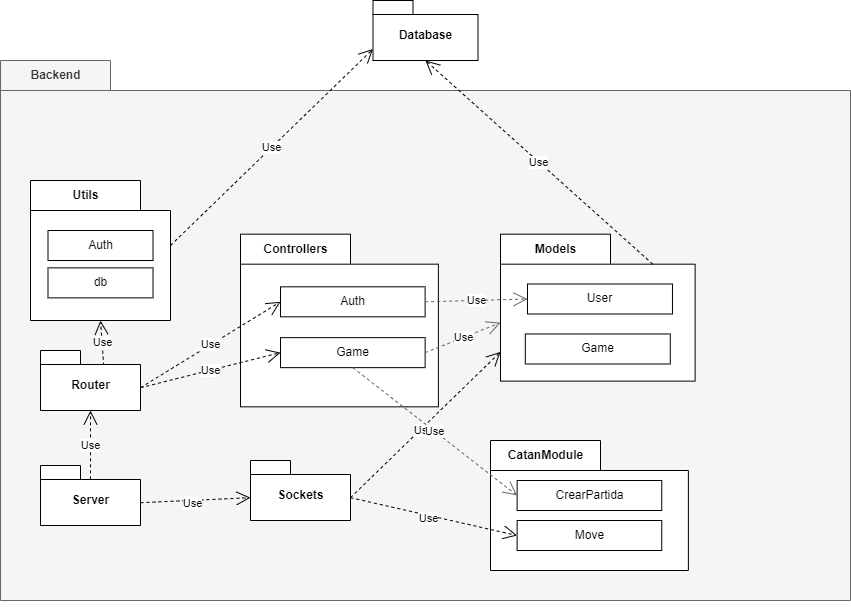

The diagram above was exported from draw.io. Its source (the exported page's mxGraphModel, read from the mxfile embedded in the PNG):
<mxGraphModel dx="1434" dy="1931" grid="1" gridSize="10" guides="1" tooltips="1" connect="1" arrows="1" fold="1" page="1" pageScale="1" pageWidth="827" pageHeight="1169" math="0" shadow="0">
  <root>
    <mxCell id="0" />
    <mxCell id="1" parent="0" />
    <mxCell id="Es5iYCzbH0OWx4KntrT4-1" value="Backend" style="shape=folder;fontStyle=1;tabWidth=110;tabHeight=30;tabPosition=left;html=1;boundedLbl=1;labelInHeader=1;collapsible=0;fillColor=#f5f5f5;fontColor=#333333;strokeColor=#666666;container=0;" vertex="1" parent="1">
      <mxGeometry x="90" y="-210" width="850" height="540" as="geometry" />
    </mxCell>
    <mxCell id="Es5iYCzbH0OWx4KntrT4-2" value="Controllers" style="shape=folder;fontStyle=1;tabWidth=110;tabHeight=30;tabPosition=left;html=1;boundedLbl=1;labelInHeader=1;container=1;collapsible=0;recursiveResize=0;" vertex="1" parent="1">
      <mxGeometry x="330" y="-36.31999999999999" width="197.88" height="172.64" as="geometry" />
    </mxCell>
    <mxCell id="Es5iYCzbH0OWx4KntrT4-3" value="Game" style="html=1;" vertex="1" parent="Es5iYCzbH0OWx4KntrT4-2">
      <mxGeometry x="39.99923076923078" y="103.46999999999998" width="144.6348076923077" height="30" as="geometry" />
    </mxCell>
    <mxCell id="Es5iYCzbH0OWx4KntrT4-4" value="Auth" style="html=1;" vertex="1" parent="Es5iYCzbH0OWx4KntrT4-2">
      <mxGeometry x="39.99923076923078" y="52.64" width="144.6348076923077" height="30" as="geometry" />
    </mxCell>
    <mxCell id="Es5iYCzbH0OWx4KntrT4-7" value="Use" style="endArrow=open;endSize=12;dashed=1;html=1;rounded=0;exitX=1;exitY=0.62;exitDx=0;exitDy=0;entryX=0;entryY=0.5;entryDx=0;entryDy=0;exitPerimeter=0;" edge="1" parent="1" source="Es5iYCzbH0OWx4KntrT4-23" target="Es5iYCzbH0OWx4KntrT4-3">
      <mxGeometry width="160" relative="1" as="geometry">
        <mxPoint x="267.5527400000001" y="-54.07020000000011" as="sourcePoint" />
        <mxPoint x="-274.7818181818186" y="-27.56410256410254" as="targetPoint" />
      </mxGeometry>
    </mxCell>
    <mxCell id="Es5iYCzbH0OWx4KntrT4-8" value="Use" style="endArrow=open;endSize=12;dashed=1;html=1;rounded=0;exitX=0.632;exitY=0.252;exitDx=0;exitDy=0;exitPerimeter=0;entryX=0.5;entryY=1;entryDx=0;entryDy=0;entryPerimeter=0;" edge="1" parent="1" source="Es5iYCzbH0OWx4KntrT4-23" target="Es5iYCzbH0OWx4KntrT4-24">
      <mxGeometry width="160" relative="1" as="geometry">
        <mxPoint x="183.57500000000027" y="10" as="sourcePoint" />
        <mxPoint x="386.4499999999998" y="167.5" as="targetPoint" />
      </mxGeometry>
    </mxCell>
    <mxCell id="Es5iYCzbH0OWx4KntrT4-9" value="Use" style="endArrow=open;endSize=12;dashed=1;html=1;rounded=0;entryX=0;entryY=0.5;entryDx=0;entryDy=0;exitX=1;exitY=0.62;exitDx=0;exitDy=0;exitPerimeter=0;" edge="1" parent="1" source="Es5iYCzbH0OWx4KntrT4-23" target="Es5iYCzbH0OWx4KntrT4-4">
      <mxGeometry width="160" relative="1" as="geometry">
        <mxPoint x="268.2272600000001" y="-38.34654999999998" as="sourcePoint" />
        <mxPoint x="70" y="250" as="targetPoint" />
      </mxGeometry>
    </mxCell>
    <mxCell id="Es5iYCzbH0OWx4KntrT4-11" value="Models" style="shape=folder;fontStyle=1;tabWidth=110;tabHeight=30;tabPosition=left;html=1;boundedLbl=1;labelInHeader=1;container=0;collapsible=0;" vertex="1" parent="1">
      <mxGeometry x="590" y="-36.31999999999998" width="194.62" height="146.95" as="geometry" />
    </mxCell>
    <mxCell id="Es5iYCzbH0OWx4KntrT4-12" value="Use" style="endArrow=open;endSize=12;dashed=1;html=1;rounded=0;exitX=1;exitY=0.5;exitDx=0;exitDy=0;fillColor=#f5f5f5;strokeColor=#666666;entryX=0;entryY=0;entryDx=0;entryDy=88.475;entryPerimeter=0;" edge="1" parent="1" source="Es5iYCzbH0OWx4KntrT4-3" target="Es5iYCzbH0OWx4KntrT4-11">
      <mxGeometry width="160" relative="1" as="geometry">
        <mxPoint x="-45.44340034965036" y="33.07692307692301" as="sourcePoint" />
        <mxPoint x="650" y="60" as="targetPoint" />
      </mxGeometry>
    </mxCell>
    <mxCell id="Es5iYCzbH0OWx4KntrT4-13" value="Use" style="endArrow=open;endSize=12;dashed=1;html=1;rounded=0;exitX=1;exitY=0.5;exitDx=0;exitDy=0;entryX=0;entryY=0.5;entryDx=0;entryDy=0;fillColor=#f5f5f5;strokeColor=#666666;" edge="1" parent="1" source="Es5iYCzbH0OWx4KntrT4-4" target="Es5iYCzbH0OWx4KntrT4-15">
      <mxGeometry width="160" relative="1" as="geometry">
        <mxPoint x="535.019423076923" y="-65" as="sourcePoint" />
        <mxPoint x="660.0259615384613" y="-67.63999999999987" as="targetPoint" />
      </mxGeometry>
    </mxCell>
    <mxCell id="Es5iYCzbH0OWx4KntrT4-14" value="Game" style="html=1;" vertex="1" parent="1">
      <mxGeometry x="614.8228846153847" y="63.48000000000002" width="144.97403846153847" height="30" as="geometry" />
    </mxCell>
    <mxCell id="Es5iYCzbH0OWx4KntrT4-15" value="User" style="html=1;" vertex="1" parent="1">
      <mxGeometry x="617.0028846153847" y="13.480000000000029" width="144.97403846153847" height="30" as="geometry" />
    </mxCell>
    <mxCell id="Es5iYCzbH0OWx4KntrT4-18" value="Database" style="shape=folder;fontStyle=1;spacingTop=10;tabWidth=40;tabHeight=14;tabPosition=left;html=1;" vertex="1" parent="1">
      <mxGeometry x="462.5" y="-270" width="105" height="60" as="geometry" />
    </mxCell>
    <mxCell id="Es5iYCzbH0OWx4KntrT4-23" value="Router" style="shape=folder;fontStyle=1;spacingTop=10;tabWidth=40;tabHeight=14;tabPosition=left;html=1;points=[[0,0,0,0,0],[0,0.23,0,0,0],[0,0.43,0,0,0],[0,0.62,0,0,0],[0,0.82,0,0,0],[0,1,0,0,0],[0.2,0,0,0,0],[0.25,1,0,0,0],[0.4,0,0,0,0],[0.4,0.23,0,0,0],[0.5,0.23,0,0,0],[0.5,1,0,0,0],[0.75,1,0,0,0],[1,0.23,0,0,0],[1,0.43,0,0,0],[1,0.62,0,0,0],[1,0.82,0,0,0],[1,1,0,0,0]];" vertex="1" parent="1">
      <mxGeometry x="130" y="80" width="100" height="60" as="geometry" />
    </mxCell>
    <mxCell id="Es5iYCzbH0OWx4KntrT4-24" value="Utils" style="shape=folder;fontStyle=1;tabWidth=110;tabHeight=30;tabPosition=left;html=1;boundedLbl=1;labelInHeader=1;container=1;collapsible=0;recursiveResize=0;" vertex="1" parent="1">
      <mxGeometry x="120" y="-89.99999999999999" width="140" height="140" as="geometry" />
    </mxCell>
    <mxCell id="Es5iYCzbH0OWx4KntrT4-25" value="Auth" style="html=1;" vertex="1" parent="Es5iYCzbH0OWx4KntrT4-24">
      <mxGeometry x="17.5" y="50" width="105.01" height="30" as="geometry" />
    </mxCell>
    <mxCell id="Es5iYCzbH0OWx4KntrT4-26" value="db" style="html=1;" vertex="1" parent="Es5iYCzbH0OWx4KntrT4-24">
      <mxGeometry x="17.5" y="87.36000000000001" width="105.01" height="30" as="geometry" />
    </mxCell>
    <mxCell id="Es5iYCzbH0OWx4KntrT4-27" value="Use" style="endArrow=open;endSize=12;dashed=1;html=1;rounded=0;exitX=0;exitY=0;exitDx=152.31;exitDy=30;exitPerimeter=0;entryX=0.5;entryY=1;entryDx=0;entryDy=0;entryPerimeter=0;" edge="1" parent="1" source="Es5iYCzbH0OWx4KntrT4-11" target="Es5iYCzbH0OWx4KntrT4-18">
      <mxGeometry width="160" relative="1" as="geometry">
        <mxPoint x="742.69" y="20" as="sourcePoint" />
        <mxPoint x="742.69" y="153.79999999999995" as="targetPoint" />
      </mxGeometry>
    </mxCell>
    <mxCell id="Es5iYCzbH0OWx4KntrT4-28" value="Use" style="endArrow=open;endSize=12;dashed=1;html=1;rounded=0;exitX=0;exitY=0;exitDx=140;exitDy=65;entryX=0;entryY=0;entryDx=0;entryDy=48.5;entryPerimeter=0;exitPerimeter=0;" edge="1" parent="1" source="Es5iYCzbH0OWx4KntrT4-24" target="Es5iYCzbH0OWx4KntrT4-18">
      <mxGeometry width="160" relative="1" as="geometry">
        <mxPoint x="817.3099999999995" y="-2.6399999999998727" as="sourcePoint" />
        <mxPoint x="785" y="-290" as="targetPoint" />
      </mxGeometry>
    </mxCell>
    <mxCell id="Es5iYCzbH0OWx4KntrT4-34" value="Use" style="endArrow=open;endSize=12;dashed=1;html=1;rounded=0;exitX=1;exitY=0.62;exitDx=0;exitDy=0;entryX=0;entryY=0.62;entryDx=0;entryDy=0;exitPerimeter=0;entryPerimeter=0;" edge="1" parent="1" source="Es5iYCzbH0OWx4KntrT4-45" target="Es5iYCzbH0OWx4KntrT4-49">
      <mxGeometry x="-0.0419" y="-3" width="160" relative="1" as="geometry">
        <mxPoint x="260" y="92" as="sourcePoint" />
        <mxPoint x="315" y="240" as="targetPoint" />
        <mxPoint x="-1" as="offset" />
      </mxGeometry>
    </mxCell>
    <mxCell id="Es5iYCzbH0OWx4KntrT4-35" value="Use" style="endArrow=open;endSize=12;dashed=1;html=1;rounded=0;exitX=1;exitY=0.62;exitDx=0;exitDy=0;entryX=0;entryY=0;entryDx=0;entryDy=117.71249999999999;exitPerimeter=0;entryPerimeter=0;" edge="1" parent="1" source="Es5iYCzbH0OWx4KntrT4-49" target="Es5iYCzbH0OWx4KntrT4-11">
      <mxGeometry x="-0.0419" y="-3" width="160" relative="1" as="geometry">
        <mxPoint x="512.8800000000001" y="240" as="sourcePoint" />
        <mxPoint x="370" y="230" as="targetPoint" />
        <mxPoint x="-1" as="offset" />
      </mxGeometry>
    </mxCell>
    <mxCell id="Es5iYCzbH0OWx4KntrT4-36" value="CatanModule" style="shape=folder;fontStyle=1;tabWidth=110;tabHeight=30;tabPosition=left;html=1;boundedLbl=1;labelInHeader=1;container=1;collapsible=0;recursiveResize=0;" vertex="1" parent="1">
      <mxGeometry x="580" y="170" width="197.88" height="130" as="geometry" />
    </mxCell>
    <mxCell id="Es5iYCzbH0OWx4KntrT4-39" value="CrearPartida" style="html=1;" vertex="1" parent="Es5iYCzbH0OWx4KntrT4-36">
      <mxGeometry x="26.619230769230853" y="40" width="144.6348076923077" height="30" as="geometry" />
    </mxCell>
    <mxCell id="Es5iYCzbH0OWx4KntrT4-40" value="Move" style="html=1;" vertex="1" parent="Es5iYCzbH0OWx4KntrT4-36">
      <mxGeometry x="26.619230769230853" y="80" width="144.6348076923077" height="30" as="geometry" />
    </mxCell>
    <mxCell id="Es5iYCzbH0OWx4KntrT4-37" value="Use" style="endArrow=open;endSize=12;dashed=1;html=1;rounded=0;exitX=0.5;exitY=1;exitDx=0;exitDy=0;fillColor=#f5f5f5;strokeColor=#666666;entryX=0;entryY=0.5;entryDx=0;entryDy=0;" edge="1" parent="1" source="Es5iYCzbH0OWx4KntrT4-3" target="Es5iYCzbH0OWx4KntrT4-39">
      <mxGeometry width="160" relative="1" as="geometry">
        <mxPoint x="555" y="66" as="sourcePoint" />
        <mxPoint x="665" y="56" as="targetPoint" />
      </mxGeometry>
    </mxCell>
    <mxCell id="Es5iYCzbH0OWx4KntrT4-41" value="Use" style="endArrow=open;endSize=12;dashed=1;html=1;rounded=0;exitX=1;exitY=0.62;exitDx=0;exitDy=0;entryX=0;entryY=0.5;entryDx=0;entryDy=0;exitPerimeter=0;" edge="1" parent="1" source="Es5iYCzbH0OWx4KntrT4-49" target="Es5iYCzbH0OWx4KntrT4-40">
      <mxGeometry x="-0.0419" y="-3" width="160" relative="1" as="geometry">
        <mxPoint x="512.8800000000001" y="240" as="sourcePoint" />
        <mxPoint x="665" y="85" as="targetPoint" />
        <mxPoint x="-1" as="offset" />
      </mxGeometry>
    </mxCell>
    <mxCell id="Es5iYCzbH0OWx4KntrT4-42" style="edgeStyle=orthogonalEdgeStyle;rounded=0;orthogonalLoop=1;jettySize=auto;html=1;exitX=0.5;exitY=1;exitDx=0;exitDy=0;exitPerimeter=0;" edge="1" parent="1" source="Es5iYCzbH0OWx4KntrT4-1" target="Es5iYCzbH0OWx4KntrT4-1">
      <mxGeometry relative="1" as="geometry" />
    </mxCell>
    <mxCell id="Es5iYCzbH0OWx4KntrT4-45" value="Server" style="shape=folder;fontStyle=1;spacingTop=10;tabWidth=40;tabHeight=14;tabPosition=left;html=1;points=[[0,0,0,0,0],[0,0.23,0,0,0],[0,0.43,0,0,0],[0,0.62,0,0,0],[0,0.82,0,0,0],[0,1,0,0,0],[0.2,0,0,0,0],[0.25,1,0,0,0],[0.4,0,0,0,0],[0.4,0.23,0,0,0],[0.5,0.23,0,0,0],[0.5,1,0,0,0],[0.75,1,0,0,0],[1,0.23,0,0,0],[1,0.43,0,0,0],[1,0.62,0,0,0],[1,0.82,0,0,0],[1,1,0,0,0]];" vertex="1" parent="1">
      <mxGeometry x="130" y="195" width="100" height="60" as="geometry" />
    </mxCell>
    <mxCell id="Es5iYCzbH0OWx4KntrT4-46" value="Use" style="endArrow=open;endSize=12;dashed=1;html=1;rounded=0;exitX=0.5;exitY=0.23;exitDx=0;exitDy=0;entryX=0.5;entryY=1;entryDx=0;entryDy=0;exitPerimeter=0;entryPerimeter=0;" edge="1" parent="1" source="Es5iYCzbH0OWx4KntrT4-45" target="Es5iYCzbH0OWx4KntrT4-23">
      <mxGeometry width="160" relative="1" as="geometry">
        <mxPoint x="240" y="127" as="sourcePoint" />
        <mxPoint x="464" y="22" as="targetPoint" />
      </mxGeometry>
    </mxCell>
    <mxCell id="Es5iYCzbH0OWx4KntrT4-49" value="Sockets" style="shape=folder;fontStyle=1;spacingTop=10;tabWidth=40;tabHeight=14;tabPosition=left;html=1;points=[[0,0,0,0,0],[0,0.23,0,0,0],[0,0.43,0,0,0],[0,0.62,0,0,0],[0,0.82,0,0,0],[0,1,0,0,0],[0.2,0,0,0,0],[0.25,1,0,0,0],[0.4,0,0,0,0],[0.4,0.23,0,0,0],[0.5,0.23,0,0,0],[0.5,1,0,0,0],[0.75,1,0,0,0],[1,0.23,0,0,0],[1,0.43,0,0,0],[1,0.62,0,0,0],[1,0.82,0,0,0],[1,1,0,0,0]];" vertex="1" parent="1">
      <mxGeometry x="340" y="190" width="100" height="60" as="geometry" />
    </mxCell>
  </root>
</mxGraphModel>